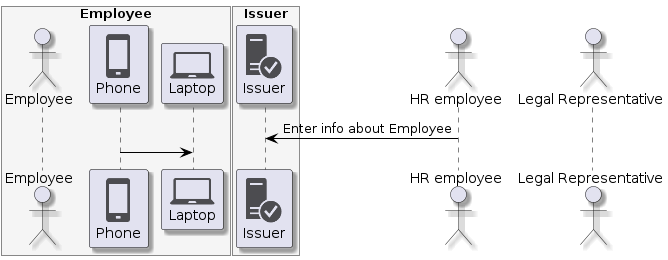

The diagram above was rendered by PlantUML. Its source (embedded in the PNG):
@startuml
skinparam shadowing true
skinparam ParticipantBorderColor black
skinparam arrowcolor black
skinparam SequenceLifeLineBorderColor black
skinparam SequenceLifeLineBackgroundColor PapayaWhip
!include <tupadr3/common>
!include <office/Servers/database_server>
!include <office/Servers/application_server>
!include <office/Concepts/firewall_orange>
!include <office/Clouds/cloud_disaster_red>
!include <office/Devices/cell_phone_generic>
!include <office/Devices/device_laptop>
!include <office/Security/trusted_application_server>
!include <office/Users/user>

box "Employee" #WhiteSmoke
    actor "Employee" as user
    participant "<$cell_phone_generic>\nPhone" as phone
    participant "<$device_laptop>\nLaptop" as laptop
end box

box "Issuer" #WhiteSmoke
    participant "<$trusted_application_server>\nIssuer" as issuer
end box

actor "HR employee" as hr
actor "Legal Representative" as representative

hr -> issuer: Enter info about Employee
phone -> laptop
@enduml